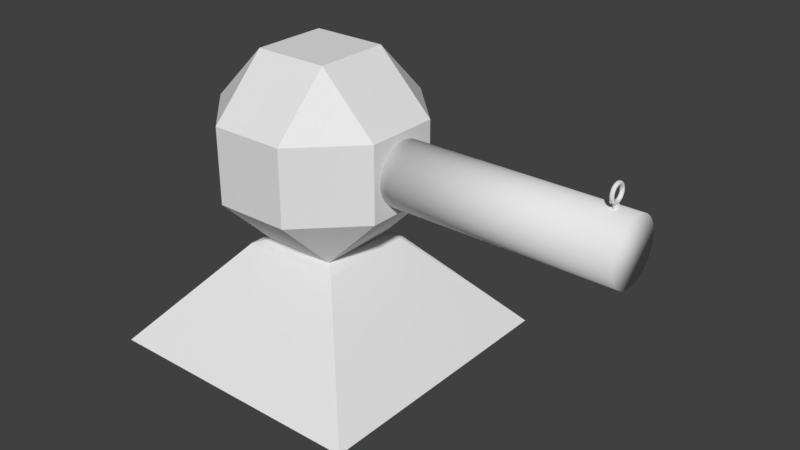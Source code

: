 # Source: canon.blend  (saved by Blender 2.79.0; exported with 4.5.12 LTS)
import bpy
from mathutils import Matrix  # noqa: F401  (used for matrix-valued properties, if any)

bpy.ops.wm.read_factory_settings(use_empty=True)
scene = bpy.context.scene
scene.name = 'Scene'

# ---- collections
col_collection_1 = bpy.data.collections.new('Collection 1'); scene.collection.children.link(col_collection_1)

# ---- materials (node trees are filled in below, after node groups)
mat_material = bpy.data.materials.new('Material')
mat_material.alpha_threshold = 0.0
mat_material.use_transparent_shadow = False
mat_material.roughness = 0.5
mat_material.line_color = (0.0, 0.0, 0.0, 1.0)

# ---- material node trees

# ---- world
world_world = bpy.data.worlds.new('World'); scene.world = world_world
world_world.color = (0.05088, 0.05088, 0.05088)
world_world.use_sun_shadow = False
world_world.sun_shadow_jitter_overblur = 0.0
world_world.cycles.sampling_method = 'MANUAL'

# ---- meshes
me_cube = bpy.data.meshes.new('Cube')
me_cube.from_pydata([(1.0, 0.4, -0.4), (0.4, 0.4, -1.0), (0.4, 1.0, -0.4), (1.0, -0.4, -0.4), (0.4, -1.0, -0.4), (0.4, -0.4, -1.0), (-0.4, -1.0, -0.4), (-1.0, -0.4, -0.4), (-0.4, -0.4, -1.0), (-0.4, 1.0, -0.4), (-0.4, 0.4, -1.0), (-1.0, 0.4, -0.4), (0.4, 1.0, 0.4), (0.4, 0.4, 1.0), (1.0, 0.4, 0.4), (0.4, -1.0, 0.4), (1.0, -0.4, 0.4), (0.4, -0.4, 1.0), (-1.0, -0.4, 0.4), (-0.4, -1.0, 0.4), (-0.4, -0.4, 1.0), (-1.0, 0.4, 0.4), (-0.4, 0.4, 1.0), (-0.4, 1.0, 0.4), (-1.469, -1.471, -2.126), (-0.5337, -0.5362, -1.042), (-1.469, 1.483, -2.126), (-0.5337, 0.5479, -1.042), (1.485, -1.471, -2.126), (0.5504, -0.5362, -1.042), (1.485, 1.483, -2.126), (0.5504, 0.5479, -1.042), (3.199, 0.03968, 0.1058), (3.199, 0.03968, 0.3547), (3.205, 0.03912, 0.1058), (3.205, 0.03912, 0.3547), (3.21, 0.03747, 0.1058), (3.21, 0.03747, 0.3547), (3.215, 0.0348, 0.1058), (3.215, 0.0348, 0.3547), (3.22, 0.03119, 0.1058), (3.22, 0.03119, 0.3547), (3.223, 0.0268, 0.1058), (3.223, 0.0268, 0.3547), (3.226, 0.0218, 0.1058), (3.226, 0.0218, 0.3547), (3.227, 0.01636, 0.1058), (3.227, 0.01636, 0.3547), (3.228, 0.01071, 0.1058), (3.228, 0.01071, 0.3547), (3.227, 0.00506, 0.1058), (3.227, 0.00506, 0.3547), (3.226, -0.0003745, 0.1058), (3.226, -0.0003745, 0.3547), (3.223, -0.005383, 0.1058), (3.223, -0.005383, 0.3547), (3.22, -0.009772, 0.1058), (3.22, -0.009772, 0.3547), (3.215, -0.01337, 0.1058), (3.215, -0.01337, 0.3547), (3.21, -0.01605, 0.1058), (3.21, -0.01605, 0.3547), (3.205, -0.0177, 0.1058), (3.205, -0.0177, 0.3547), (3.199, -0.01826, 0.1058), (3.199, -0.01826, 0.3547), (3.193, -0.0177, 0.1058), (3.193, -0.0177, 0.3547), (3.188, -0.01605, 0.1058), (3.188, -0.01605, 0.3547), (3.183, -0.01337, 0.1058), (3.183, -0.01337, 0.3547), (3.179, -0.009772, 0.1058), (3.179, -0.009772, 0.3547), (3.175, -0.005383, 0.1058), (3.175, -0.005383, 0.3547), (3.172, -0.0003745, 0.1058), (3.172, -0.0003745, 0.3547), (3.171, 0.00506, 0.1058), (3.171, 0.00506, 0.3547), (3.17, 0.01071, 0.1058), (3.17, 0.01071, 0.3547), (3.171, 0.01636, 0.1058), (3.171, 0.01636, 0.3547), (3.172, 0.0218, 0.1058), (3.172, 0.0218, 0.3547), (3.175, 0.0268, 0.1058), (3.175, 0.0268, 0.3547), (3.179, 0.03119, 0.1058), (3.179, 0.03119, 0.3547), (3.183, 0.0348, 0.1058), (3.183, 0.0348, 0.3547), (3.188, 0.03747, 0.1058), (3.188, 0.03747, 0.3547), (3.193, 0.03912, 0.1058), (3.193, 0.03912, 0.3547), (3.196, 0.01055, 0.3551), (3.207, 0.01055, 0.3578), (3.214, 0.01055, 0.3652), (3.217, 0.01055, 0.3753), (3.214, 0.01055, 0.3855), (3.207, 0.01055, 0.3929), (3.196, 0.01055, 0.3956), (3.186, 0.01055, 0.3929), (3.179, 0.01055, 0.3855), (3.176, 0.01055, 0.3753), (3.179, 0.01055, 0.3652), (3.186, 0.01055, 0.3578), (3.196, 0.02378, 0.3559), (3.207, 0.02343, 0.3586), (3.214, 0.02246, 0.366), (3.217, 0.02114, 0.376), (3.214, 0.01981, 0.3861), (3.207, 0.01884, 0.3934), (3.196, 0.01849, 0.3961), (3.186, 0.01884, 0.3934), (3.179, 0.01981, 0.3861), (3.176, 0.02114, 0.376), (3.179, 0.02246, 0.366), (3.186, 0.02343, 0.3586), (3.196, 0.03679, 0.3585), (3.207, 0.03609, 0.3611), (3.214, 0.03417, 0.3683), (3.217, 0.03154, 0.3781), (3.214, 0.02892, 0.3879), (3.207, 0.027, 0.3951), (3.196, 0.02629, 0.3977), (3.186, 0.027, 0.3951), (3.179, 0.02892, 0.3879), (3.176, 0.03154, 0.3781), (3.179, 0.03417, 0.3683), (3.186, 0.03609, 0.3611), (3.196, 0.04935, 0.3628), (3.207, 0.04831, 0.3653), (3.214, 0.04547, 0.3721), (3.217, 0.04159, 0.3815), (3.214, 0.03771, 0.3909), (3.207, 0.03487, 0.3977), (3.196, 0.03383, 0.4002), (3.186, 0.03487, 0.3977), (3.179, 0.03771, 0.3909), (3.176, 0.04159, 0.3815), (3.179, 0.04547, 0.3721), (3.186, 0.04831, 0.3653), (3.196, 0.06124, 0.3686), (3.207, 0.05988, 0.371), (3.214, 0.05617, 0.3774), (3.217, 0.0511, 0.3862), (3.214, 0.04603, 0.395), (3.207, 0.04232, 0.4014), (3.196, 0.04097, 0.4038), (3.186, 0.04232, 0.4014), (3.179, 0.04603, 0.395), (3.176, 0.0511, 0.3862), (3.179, 0.05617, 0.3774), (3.186, 0.05988, 0.371), (3.196, 0.07227, 0.376), (3.207, 0.07062, 0.3782), (3.214, 0.0661, 0.3841), (3.217, 0.05993, 0.3921), (3.214, 0.05375, 0.4001), (3.207, 0.04924, 0.406), (3.196, 0.04758, 0.4082), (3.186, 0.04924, 0.406), (3.179, 0.05375, 0.4001), (3.176, 0.05993, 0.3921), (3.179, 0.0661, 0.3841), (3.186, 0.07062, 0.3782), (3.196, 0.08224, 0.3848), (3.207, 0.08032, 0.3867), (3.214, 0.07507, 0.3919), (3.217, 0.0679, 0.3991), (3.214, 0.06073, 0.4063), (3.207, 0.05549, 0.4115), (3.196, 0.05356, 0.4134), (3.186, 0.05549, 0.4115), (3.179, 0.06073, 0.4063), (3.176, 0.0679, 0.3991), (3.179, 0.07507, 0.3919), (3.186, 0.08032, 0.3867), (3.196, 0.09099, 0.3947), (3.207, 0.08883, 0.3964), (3.214, 0.08294, 0.4009), (3.217, 0.0749, 0.4071), (3.214, 0.06685, 0.4132), (3.207, 0.06097, 0.4178), (3.196, 0.05881, 0.4194), (3.186, 0.06097, 0.4178), (3.179, 0.06685, 0.4132), (3.176, 0.0749, 0.4071), (3.179, 0.08294, 0.4009), (3.186, 0.08883, 0.3964), (3.196, 0.09835, 0.4057), (3.207, 0.096, 0.4071), (3.214, 0.08957, 0.4108), (3.217, 0.08079, 0.4159), (3.214, 0.07201, 0.421), (3.207, 0.06558, 0.4247), (3.196, 0.06323, 0.426), (3.186, 0.06558, 0.4247), (3.179, 0.07201, 0.421), (3.176, 0.08079, 0.4159), (3.179, 0.08957, 0.4108), (3.186, 0.096, 0.4071), (3.196, 0.1042, 0.4176), (3.207, 0.1017, 0.4187), (3.214, 0.09485, 0.4215), (3.217, 0.08549, 0.4254), (3.214, 0.07612, 0.4293), (3.207, 0.06926, 0.4321), (3.196, 0.06675, 0.4332), (3.186, 0.06926, 0.4321), (3.179, 0.07612, 0.4293), (3.176, 0.08549, 0.4254), (3.179, 0.09485, 0.4215), (3.186, 0.1017, 0.4187), (3.196, 0.1085, 0.4302), (3.207, 0.1059, 0.4309), (3.214, 0.09869, 0.4328), (3.217, 0.0889, 0.4355), (3.214, 0.0791, 0.4381), (3.207, 0.07193, 0.44), (3.196, 0.06931, 0.4407), (3.186, 0.07193, 0.44), (3.179, 0.0791, 0.4381), (3.176, 0.0889, 0.4355), (3.179, 0.09869, 0.4328), (3.186, 0.1059, 0.4309), (3.196, 0.1111, 0.4432), (3.207, 0.1084, 0.4436), (3.214, 0.101, 0.4445), (3.217, 0.09097, 0.4459), (3.214, 0.08091, 0.4472), (3.207, 0.07355, 0.4481), (3.196, 0.07086, 0.4485), (3.186, 0.07355, 0.4481), (3.179, 0.08091, 0.4472), (3.176, 0.09097, 0.4459), (3.179, 0.101, 0.4445), (3.186, 0.1084, 0.4436), (3.196, 0.1119, 0.4564), (3.207, 0.1092, 0.4564), (3.214, 0.1018, 0.4564), (3.217, 0.09166, 0.4564), (3.214, 0.08152, 0.4564), (3.207, 0.0741, 0.4564), (3.196, 0.07138, 0.4564), (3.186, 0.0741, 0.4564), (3.179, 0.08152, 0.4564), (3.176, 0.09166, 0.4564), (3.179, 0.1018, 0.4564), (3.186, 0.1092, 0.4564), (3.196, 0.1111, 0.4697), (3.207, 0.1084, 0.4693), (3.214, 0.101, 0.4684), (3.217, 0.09097, 0.467), (3.214, 0.08091, 0.4657), (3.207, 0.07355, 0.4647), (3.196, 0.07086, 0.4644), (3.186, 0.07355, 0.4647), (3.179, 0.08091, 0.4657), (3.176, 0.09097, 0.467), (3.179, 0.101, 0.4684), (3.186, 0.1084, 0.4693), (3.196, 0.1085, 0.4827), (3.207, 0.1059, 0.482), (3.214, 0.09869, 0.4801), (3.217, 0.0889, 0.4774), (3.214, 0.0791, 0.4748), (3.207, 0.07193, 0.4729), (3.196, 0.06931, 0.4722), (3.186, 0.07193, 0.4729), (3.179, 0.0791, 0.4748), (3.176, 0.0889, 0.4774), (3.179, 0.09869, 0.4801), (3.186, 0.1059, 0.482), (3.196, 0.1042, 0.4952), (3.207, 0.1017, 0.4942), (3.214, 0.09485, 0.4914), (3.217, 0.08549, 0.4875), (3.214, 0.07612, 0.4836), (3.207, 0.06926, 0.4808), (3.196, 0.06675, 0.4797), (3.186, 0.06926, 0.4808), (3.179, 0.07612, 0.4836), (3.176, 0.08549, 0.4875), (3.179, 0.09485, 0.4914), (3.186, 0.1017, 0.4942), (3.196, 0.09835, 0.5071), (3.207, 0.096, 0.5058), (3.214, 0.08957, 0.5021), (3.217, 0.08079, 0.497), (3.214, 0.07201, 0.4919), (3.207, 0.06558, 0.4882), (3.196, 0.06323, 0.4869), (3.186, 0.06558, 0.4882), (3.179, 0.07201, 0.4919), (3.176, 0.08079, 0.497), (3.179, 0.08957, 0.5021), (3.186, 0.096, 0.5058), (3.196, 0.09099, 0.5182), (3.207, 0.08883, 0.5165), (3.214, 0.08294, 0.512), (3.217, 0.0749, 0.5058), (3.214, 0.06685, 0.4996), (3.207, 0.06097, 0.4951), (3.196, 0.05881, 0.4935), (3.186, 0.06097, 0.4951), (3.179, 0.06685, 0.4996), (3.176, 0.0749, 0.5058), (3.179, 0.08294, 0.512), (3.186, 0.08883, 0.5165), (3.196, 0.08224, 0.5281), (3.207, 0.08032, 0.5262), (3.214, 0.07507, 0.521), (3.217, 0.0679, 0.5138), (3.214, 0.06073, 0.5066), (3.207, 0.05549, 0.5014), (3.196, 0.05356, 0.4995), (3.186, 0.05549, 0.5014), (3.179, 0.06073, 0.5066), (3.176, 0.0679, 0.5138), (3.179, 0.07507, 0.521), (3.186, 0.08032, 0.5262), (3.196, 0.07227, 0.5369), (3.207, 0.07062, 0.5347), (3.214, 0.0661, 0.5288), (3.217, 0.05993, 0.5208), (3.214, 0.05375, 0.5127), (3.207, 0.04924, 0.5069), (3.196, 0.04758, 0.5047), (3.186, 0.04924, 0.5069), (3.179, 0.05375, 0.5127), (3.176, 0.05993, 0.5208), (3.179, 0.0661, 0.5288), (3.186, 0.07062, 0.5347), (3.196, 0.06124, 0.5442), (3.207, 0.05988, 0.5419), (3.214, 0.05617, 0.5355), (3.217, 0.0511, 0.5267), (3.214, 0.04603, 0.5179), (3.207, 0.04232, 0.5115), (3.196, 0.04097, 0.5091), (3.186, 0.04232, 0.5115), (3.179, 0.04603, 0.5179), (3.176, 0.0511, 0.5267), (3.179, 0.05617, 0.5355), (3.186, 0.05988, 0.5419), (3.196, 0.04935, 0.5501), (3.207, 0.04831, 0.5476), (3.214, 0.04547, 0.5407), (3.217, 0.04159, 0.5314), (3.214, 0.03771, 0.522), (3.207, 0.03487, 0.5152), (3.196, 0.03383, 0.5126), (3.186, 0.03487, 0.5152), (3.179, 0.03771, 0.522), (3.176, 0.04159, 0.5314), (3.179, 0.04547, 0.5407), (3.186, 0.04831, 0.5476), (3.196, 0.03679, 0.5544), (3.207, 0.03609, 0.5518), (3.214, 0.03417, 0.5446), (3.217, 0.03154, 0.5348), (3.214, 0.02892, 0.525), (3.207, 0.027, 0.5178), (3.196, 0.02629, 0.5152), (3.186, 0.027, 0.5178), (3.179, 0.02892, 0.525), (3.176, 0.03154, 0.5348), (3.179, 0.03417, 0.5446), (3.186, 0.03609, 0.5518), (3.196, 0.02378, 0.557), (3.207, 0.02343, 0.5543), (3.214, 0.02246, 0.5469), (3.217, 0.02114, 0.5369), (3.214, 0.01981, 0.5268), (3.207, 0.01884, 0.5194), (3.196, 0.01849, 0.5168), (3.186, 0.01884, 0.5194), (3.179, 0.01981, 0.5268), (3.176, 0.02114, 0.5369), (3.179, 0.02246, 0.5469), (3.186, 0.02343, 0.5543), (3.196, 0.01055, 0.5578), (3.207, 0.01055, 0.5551), (3.214, 0.01055, 0.5477), (3.217, 0.01055, 0.5376), (3.214, 0.01055, 0.5274), (3.207, 0.01055, 0.52), (3.196, 0.01055, 0.5173), (3.186, 0.01055, 0.52), (3.179, 0.01055, 0.5274), (3.176, 0.01055, 0.5376), (3.179, 0.01055, 0.5477), (3.186, 0.01055, 0.5551), (3.196, -0.002685, 0.557), (3.207, -0.00233, 0.5543), (3.214, -0.001362, 0.5469), (3.217, -3.828e-05, 0.5369), (3.214, 0.001285, 0.5268), (3.207, 0.002254, 0.5194), (3.196, 0.002608, 0.5168), (3.186, 0.002254, 0.5194), (3.179, 0.001285, 0.5268), (3.176, -3.828e-05, 0.5369), (3.179, -0.001362, 0.5469), (3.186, -0.00233, 0.5543), (3.196, -0.01569, 0.5544), (3.207, -0.01499, 0.5518), (3.214, -0.01307, 0.5446), (3.217, -0.01044, 0.5348), (3.214, -0.00782, 0.525), (3.207, -0.005899, 0.5178), (3.196, -0.005196, 0.5152), (3.186, -0.005899, 0.5178), (3.179, -0.00782, 0.525), (3.176, -0.01044, 0.5348), (3.179, -0.01307, 0.5446), (3.186, -0.01499, 0.5518), (3.196, -0.02825, 0.5501), (3.207, -0.02721, 0.5476), (3.214, -0.02437, 0.5407), (3.217, -0.02049, 0.5314), (3.214, -0.01661, 0.522), (3.207, -0.01377, 0.5152), (3.196, -0.01273, 0.5126), (3.186, -0.01377, 0.5152), (3.179, -0.01661, 0.522), (3.176, -0.02049, 0.5314), (3.179, -0.02437, 0.5407), (3.186, -0.02721, 0.5476), (3.196, -0.04015, 0.5442), (3.207, -0.03879, 0.5419), (3.214, -0.03508, 0.5355), (3.217, -0.03001, 0.5267), (3.214, -0.02494, 0.5179), (3.207, -0.02123, 0.5115), (3.196, -0.01987, 0.5091), (3.186, -0.02123, 0.5115), (3.179, -0.02494, 0.5179), (3.176, -0.03001, 0.5267), (3.179, -0.03508, 0.5355), (3.186, -0.03879, 0.5419), (3.196, -0.05117, 0.5369), (3.207, -0.04952, 0.5347), (3.214, -0.045, 0.5288), (3.217, -0.03883, 0.5208), (3.214, -0.03266, 0.5127), (3.207, -0.02814, 0.5069), (3.196, -0.02648, 0.5047), (3.186, -0.02814, 0.5069), (3.179, -0.03266, 0.5127), (3.176, -0.03883, 0.5208), (3.179, -0.045, 0.5288), (3.186, -0.04952, 0.5347), (3.196, -0.06114, 0.5281), (3.207, -0.05922, 0.5262), (3.214, -0.05397, 0.521), (3.217, -0.04681, 0.5138), (3.214, -0.03964, 0.5066), (3.207, -0.03439, 0.5014), (3.196, -0.03247, 0.4995), (3.186, -0.03439, 0.5014), (3.179, -0.03964, 0.5066), (3.176, -0.04681, 0.5138), (3.179, -0.05397, 0.521), (3.186, -0.05922, 0.5262), (3.196, -0.06989, 0.5182), (3.207, -0.06773, 0.5165), (3.214, -0.06184, 0.512), (3.217, -0.0538, 0.5058), (3.214, -0.04576, 0.4996), (3.207, -0.03987, 0.4951), (3.196, -0.03771, 0.4935), (3.186, -0.03987, 0.4951), (3.179, -0.04576, 0.4996), (3.176, -0.0538, 0.5058), (3.179, -0.06184, 0.512), (3.186, -0.06773, 0.5165), (3.196, -0.07726, 0.5071), (3.207, -0.0749, 0.5058), (3.214, -0.06848, 0.5021), (3.217, -0.0597, 0.497), (3.214, -0.05091, 0.4919), (3.207, -0.04449, 0.4882), (3.196, -0.04213, 0.4869), (3.186, -0.04449, 0.4882), (3.179, -0.05091, 0.4919), (3.176, -0.0597, 0.497), (3.179, -0.06848, 0.5021), (3.186, -0.0749, 0.5058), (3.196, -0.08312, 0.4952), (3.207, -0.08061, 0.4942), (3.214, -0.07375, 0.4914), (3.217, -0.06439, 0.4875), (3.214, -0.05502, 0.4836), (3.207, -0.04816, 0.4808), (3.196, -0.04565, 0.4797), (3.186, -0.04816, 0.4808), (3.179, -0.05502, 0.4836), (3.176, -0.06439, 0.4875), (3.179, -0.07375, 0.4914), (3.186, -0.08061, 0.4942), (3.196, -0.08738, 0.4827), (3.207, -0.08476, 0.482), (3.214, -0.07759, 0.4801), (3.217, -0.0678, 0.4774), (3.214, -0.058, 0.4748), (3.207, -0.05084, 0.4729), (3.196, -0.04821, 0.4722), (3.186, -0.05084, 0.4729), (3.179, -0.058, 0.4748), (3.176, -0.0678, 0.4774), (3.179, -0.07759, 0.4801), (3.186, -0.08476, 0.482), (3.196, -0.08997, 0.4697), (3.207, -0.08728, 0.4693), (3.214, -0.07992, 0.4684), (3.217, -0.06987, 0.467), (3.214, -0.05982, 0.4657), (3.207, -0.05246, 0.4647), (3.196, -0.04976, 0.4644), (3.186, -0.05246, 0.4647), (3.179, -0.05982, 0.4657), (3.176, -0.06987, 0.467), (3.179, -0.07992, 0.4684), (3.186, -0.08728, 0.4693), (3.196, -0.09084, 0.4564), (3.207, -0.08812, 0.4564), (3.214, -0.0807, 0.4564), (3.217, -0.07056, 0.4564), (3.214, -0.06042, 0.4564), (3.207, -0.053, 0.4564), (3.196, -0.05028, 0.4564), (3.186, -0.053, 0.4564), (3.179, -0.06042, 0.4564), (3.176, -0.07056, 0.4564), (3.179, -0.0807, 0.4564), (3.186, -0.08812, 0.4564), (3.196, -0.08997, 0.4432), (3.207, -0.08728, 0.4436), (3.214, -0.07992, 0.4445), (3.217, -0.06987, 0.4459), (3.214, -0.05982, 0.4472), (3.207, -0.05246, 0.4481), (3.196, -0.04976, 0.4485), (3.186, -0.05246, 0.4481), (3.179, -0.05982, 0.4472), (3.176, -0.06987, 0.4459), (3.179, -0.07992, 0.4445), (3.186, -0.08728, 0.4436), (3.196, -0.08738, 0.4302), (3.207, -0.08476, 0.4309), (3.214, -0.07759, 0.4328), (3.217, -0.0678, 0.4355), (3.214, -0.058, 0.4381), (3.207, -0.05084, 0.44), (3.196, -0.04821, 0.4407), (3.186, -0.05084, 0.44), (3.179, -0.058, 0.4381), (3.176, -0.0678, 0.4355), (3.179, -0.07759, 0.4328), (3.186, -0.08476, 0.4309), (3.196, -0.08312, 0.4176), (3.207, -0.08061, 0.4187), (3.214, -0.07375, 0.4215), (3.217, -0.06439, 0.4254), (3.214, -0.05502, 0.4293), (3.207, -0.04816, 0.4321), (3.196, -0.04565, 0.4332), (3.186, -0.04816, 0.4321), (3.179, -0.05502, 0.4293), (3.176, -0.06439, 0.4254), (3.179, -0.07375, 0.4215), (3.186, -0.08061, 0.4187), (3.196, -0.07726, 0.4057), (3.207, -0.0749, 0.4071), (3.214, -0.06848, 0.4108), (3.217, -0.0597, 0.4159), (3.214, -0.05091, 0.421), (3.207, -0.04449, 0.4247), (3.196, -0.04213, 0.426), (3.186, -0.04449, 0.4247), (3.179, -0.05091, 0.421), (3.176, -0.0597, 0.4159), (3.179, -0.06848, 0.4108), (3.186, -0.0749, 0.4071), (3.196, -0.06989, 0.3947), (3.207, -0.06773, 0.3964), (3.214, -0.06184, 0.4009), (3.217, -0.0538, 0.4071), (3.214, -0.04576, 0.4132), (3.207, -0.03987, 0.4178), (3.196, -0.03771, 0.4194), (3.186, -0.03987, 0.4178), (3.179, -0.04576, 0.4132), (3.176, -0.0538, 0.4071), (3.179, -0.06184, 0.4009), (3.186, -0.06773, 0.3964), (3.196, -0.06114, 0.3848), (3.207, -0.05922, 0.3867), (3.214, -0.05397, 0.3919), (3.217, -0.04681, 0.3991), (3.214, -0.03964, 0.4063), (3.207, -0.03439, 0.4115), (3.196, -0.03247, 0.4134), (3.186, -0.03439, 0.4115), (3.179, -0.03964, 0.4063), (3.176, -0.04681, 0.3991), (3.179, -0.05397, 0.3919), (3.186, -0.05922, 0.3867), (3.196, -0.05117, 0.376), (3.207, -0.04952, 0.3782), (3.214, -0.045, 0.3841), (3.217, -0.03883, 0.3921), (3.214, -0.03266, 0.4001), (3.207, -0.02814, 0.406), (3.196, -0.02648, 0.4082), (3.186, -0.02814, 0.406), (3.179, -0.03266, 0.4001), (3.176, -0.03883, 0.3921), (3.179, -0.045, 0.3841), (3.186, -0.04952, 0.3782), (3.196, -0.04015, 0.3686), (3.207, -0.03879, 0.371), (3.214, -0.03508, 0.3774), (3.217, -0.03001, 0.3862), (3.214, -0.02494, 0.395), (3.207, -0.02123, 0.4014), (3.196, -0.01987, 0.4038), (3.186, -0.02123, 0.4014), (3.179, -0.02494, 0.395), (3.176, -0.03001, 0.3862), (3.179, -0.03508, 0.3774), (3.186, -0.03879, 0.371), (3.196, -0.02825, 0.3628), (3.207, -0.02721, 0.3653), (3.214, -0.02437, 0.3721), (3.217, -0.02049, 0.3815), (3.214, -0.01661, 0.3909), (3.207, -0.01377, 0.3977), (3.196, -0.01273, 0.4002), (3.186, -0.01377, 0.3977), (3.179, -0.01661, 0.3909), (3.176, -0.02049, 0.3815), (3.179, -0.02437, 0.3721), (3.186, -0.02721, 0.3653), (3.196, -0.01569, 0.3585), (3.207, -0.01499, 0.3611), (3.214, -0.01307, 0.3683), (3.217, -0.01044, 0.3781), (3.214, -0.00782, 0.3879), (3.207, -0.005899, 0.3951), (3.196, -0.005196, 0.3977), (3.186, -0.005899, 0.3951), (3.179, -0.00782, 0.3879), (3.176, -0.01044, 0.3781), (3.179, -0.01307, 0.3683), (3.186, -0.01499, 0.3611), (3.196, -0.002685, 0.3559), (3.207, -0.00233, 0.3586), (3.214, -0.001362, 0.366), (3.217, -3.827e-05, 0.376), (3.214, 0.001285, 0.3861), (3.207, 0.002254, 0.3934), (3.196, 0.002608, 0.3961), (3.186, 0.002254, 0.3934), (3.179, 0.001285, 0.3861), (3.176, -3.827e-05, 0.376), (3.179, -0.001362, 0.366), (3.186, -0.00233, 0.3586), (0.9891, 0.009526, 0.3197), (3.391, 0.009526, 0.3197), (0.9891, 0.07437, 0.3134), (3.391, 0.07437, 0.3134), (0.9891, 0.1367, 0.2944), (3.391, 0.1367, 0.2944), (0.9891, 0.1942, 0.2637), (3.391, 0.1942, 0.2637), (0.9891, 0.2445, 0.2224), (3.391, 0.2445, 0.2224), (0.9891, 0.2859, 0.172), (3.391, 0.2859, 0.172), (0.9891, 0.3166, 0.1146), (3.391, 0.3166, 0.1146), (0.9891, 0.3355, 0.05223), (3.391, 0.3355, 0.05223), (0.9891, 0.3419, -0.01261), (3.391, 0.3419, -0.01261), (0.9891, 0.3355, -0.07745), (3.391, 0.3355, -0.07745), (0.9891, 0.3166, -0.1398), (3.391, 0.3166, -0.1398), (0.9891, 0.2859, -0.1973), (3.391, 0.2859, -0.1973), (0.9891, 0.2445, -0.2476), (3.391, 0.2445, -0.2476), (0.9891, 0.1942, -0.289), (3.391, 0.1942, -0.289), (0.9891, 0.1367, -0.3197), (3.391, 0.1367, -0.3197), (0.9891, 0.07437, -0.3386), (3.391, 0.07437, -0.3386), (0.9891, 0.009526, -0.345), (3.391, 0.009526, -0.345), (0.9891, -0.05531, -0.3386), (3.391, -0.05531, -0.3386), (0.9891, -0.1177, -0.3197), (3.391, -0.1177, -0.3197), (0.9891, -0.1751, -0.289), (3.391, -0.1751, -0.289), (0.9891, -0.2255, -0.2476), (3.391, -0.2255, -0.2476), (0.9891, -0.2668, -0.1973), (3.391, -0.2668, -0.1973), (0.9891, -0.2975, -0.1398), (3.391, -0.2975, -0.1398), (0.9891, -0.3164, -0.07745), (3.391, -0.3164, -0.07745), (0.9891, -0.3228, -0.01261), (3.391, -0.3228, -0.01261), (0.9891, -0.3164, 0.05223), (3.391, -0.3164, 0.05223), (0.9891, -0.2975, 0.1146), (3.391, -0.2975, 0.1146), (0.9891, -0.2668, 0.172), (3.391, -0.2668, 0.172), (0.9891, -0.2255, 0.2224), (3.391, -0.2255, 0.2224), (0.9891, -0.1751, 0.2637), (3.391, -0.1751, 0.2637), (0.9891, -0.1177, 0.2944), (3.391, -0.1177, 0.2944), (0.9891, -0.05531, 0.3134), (3.391, -0.05531, 0.3134)], [], [(12, 2, 9, 23), (10, 27, 25, 8), (7, 18, 21, 11), (13, 22, 20, 17), (4, 15, 19, 6), (0, 1, 2), (3, 4, 5), (6, 7, 8), (9, 10, 11), (12, 13, 14), (15, 16, 17), (18, 19, 20), (21, 22, 23), (0, 3, 5, 1), (1, 10, 9, 2), (2, 12, 14, 0), (4, 6, 8, 5), (3, 16, 15, 4), (7, 11, 10, 8), (6, 19, 18, 7), (11, 21, 23, 9), (13, 17, 16, 14), (12, 23, 22, 13), (17, 20, 19, 15), (20, 22, 21, 18), (0, 14, 16, 3), (24, 25, 27, 26), (26, 27, 31, 30), (30, 31, 29, 28), (28, 29, 25, 24), (26, 30, 28, 24), (1, 31, 27, 10), (8, 25, 29, 5), (5, 29, 31, 1), (32, 33, 35, 34), (34, 35, 37, 36), (36, 37, 39, 38), (38, 39, 41, 40), (40, 41, 43, 42), (42, 43, 45, 44), (44, 45, 47, 46), (46, 47, 49, 48), (48, 49, 51, 50), (50, 51, 53, 52), (52, 53, 55, 54), (54, 55, 57, 56), (56, 57, 59, 58), (58, 59, 61, 60), (60, 61, 63, 62), (62, 63, 65, 64), (64, 65, 67, 66), (66, 67, 69, 68), (68, 69, 71, 70), (70, 71, 73, 72), (72, 73, 75, 74), (74, 75, 77, 76), (76, 77, 79, 78), (78, 79, 81, 80), (80, 81, 83, 82), (82, 83, 85, 84), (84, 85, 87, 86), (86, 87, 89, 88), (88, 89, 91, 90), (90, 91, 93, 92), (35, 33, 95, 93, 91, 89, 87, 85, 83, 81, 79, 77, 75, 73, 71, 69, 67, 65, 63, 61, 59, 57, 55, 53, 51, 49, 47, 45, 43, 41, 39, 37), (92, 93, 95, 94), (94, 95, 33, 32), (32, 34, 36, 38, 40, 42, 44, 46, 48, 50, 52, 54, 56, 58, 60, 62, 64, 66, 68, 70, 72, 74, 76, 78, 80, 82, 84, 86, 88, 90, 92, 94), (96, 108, 109, 97), (97, 109, 110, 98), (98, 110, 111, 99), (99, 111, 112, 100), (100, 112, 113, 101), (101, 113, 114, 102), (102, 114, 115, 103), (103, 115, 116, 104), (104, 116, 117, 105), (105, 117, 118, 106), (106, 118, 119, 107), (107, 119, 108, 96), (108, 120, 121, 109), (109, 121, 122, 110), (110, 122, 123, 111), (111, 123, 124, 112), (112, 124, 125, 113), (113, 125, 126, 114), (114, 126, 127, 115), (115, 127, 128, 116), (116, 128, 129, 117), (117, 129, 130, 118), (118, 130, 131, 119), (119, 131, 120, 108), (120, 132, 133, 121), (121, 133, 134, 122), (122, 134, 135, 123), (123, 135, 136, 124), (124, 136, 137, 125), (125, 137, 138, 126), (126, 138, 139, 127), (127, 139, 140, 128), (128, 140, 141, 129), (129, 141, 142, 130), (130, 142, 143, 131), (131, 143, 132, 120), (132, 144, 145, 133), (133, 145, 146, 134), (134, 146, 147, 135), (135, 147, 148, 136), (136, 148, 149, 137), (137, 149, 150, 138), (138, 150, 151, 139), (139, 151, 152, 140), (140, 152, 153, 141), (141, 153, 154, 142), (142, 154, 155, 143), (143, 155, 144, 132), (144, 156, 157, 145), (145, 157, 158, 146), (146, 158, 159, 147), (147, 159, 160, 148), (148, 160, 161, 149), (149, 161, 162, 150), (150, 162, 163, 151), (151, 163, 164, 152), (152, 164, 165, 153), (153, 165, 166, 154), (154, 166, 167, 155), (155, 167, 156, 144), (156, 168, 169, 157), (157, 169, 170, 158), (158, 170, 171, 159), (159, 171, 172, 160), (160, 172, 173, 161), (161, 173, 174, 162), (162, 174, 175, 163), (163, 175, 176, 164), (164, 176, 177, 165), (165, 177, 178, 166), (166, 178, 179, 167), (167, 179, 168, 156), (168, 180, 181, 169), (169, 181, 182, 170), (170, 182, 183, 171), (171, 183, 184, 172), (172, 184, 185, 173), (173, 185, 186, 174), (174, 186, 187, 175), (175, 187, 188, 176), (176, 188, 189, 177), (177, 189, 190, 178), (178, 190, 191, 179), (179, 191, 180, 168), (180, 192, 193, 181), (181, 193, 194, 182), (182, 194, 195, 183), (183, 195, 196, 184), (184, 196, 197, 185), (185, 197, 198, 186), (186, 198, 199, 187), (187, 199, 200, 188), (188, 200, 201, 189), (189, 201, 202, 190), (190, 202, 203, 191), (191, 203, 192, 180), (192, 204, 205, 193), (193, 205, 206, 194), (194, 206, 207, 195), (195, 207, 208, 196), (196, 208, 209, 197), (197, 209, 210, 198), (198, 210, 211, 199), (199, 211, 212, 200), (200, 212, 213, 201), (201, 213, 214, 202), (202, 214, 215, 203), (203, 215, 204, 192), (204, 216, 217, 205), (205, 217, 218, 206), (206, 218, 219, 207), (207, 219, 220, 208), (208, 220, 221, 209), (209, 221, 222, 210), (210, 222, 223, 211), (211, 223, 224, 212), (212, 224, 225, 213), (213, 225, 226, 214), (214, 226, 227, 215), (215, 227, 216, 204), (216, 228, 229, 217), (217, 229, 230, 218), (218, 230, 231, 219), (219, 231, 232, 220), (220, 232, 233, 221), (221, 233, 234, 222), (222, 234, 235, 223), (223, 235, 236, 224), (224, 236, 237, 225), (225, 237, 238, 226), (226, 238, 239, 227), (227, 239, 228, 216), (228, 240, 241, 229), (229, 241, 242, 230), (230, 242, 243, 231), (231, 243, 244, 232), (232, 244, 245, 233), (233, 245, 246, 234), (234, 246, 247, 235), (235, 247, 248, 236), (236, 248, 249, 237), (237, 249, 250, 238), (238, 250, 251, 239), (239, 251, 240, 228), (240, 252, 253, 241), (241, 253, 254, 242), (242, 254, 255, 243), (243, 255, 256, 244), (244, 256, 257, 245), (245, 257, 258, 246), (246, 258, 259, 247), (247, 259, 260, 248), (248, 260, 261, 249), (249, 261, 262, 250), (250, 262, 263, 251), (251, 263, 252, 240), (252, 264, 265, 253), (253, 265, 266, 254), (254, 266, 267, 255), (255, 267, 268, 256), (256, 268, 269, 257), (257, 269, 270, 258), (258, 270, 271, 259), (259, 271, 272, 260), (260, 272, 273, 261), (261, 273, 274, 262), (262, 274, 275, 263), (263, 275, 264, 252), (264, 276, 277, 265), (265, 277, 278, 266), (266, 278, 279, 267), (267, 279, 280, 268), (268, 280, 281, 269), (269, 281, 282, 270), (270, 282, 283, 271), (271, 283, 284, 272), (272, 284, 285, 273), (273, 285, 286, 274), (274, 286, 287, 275), (275, 287, 276, 264), (276, 288, 289, 277), (277, 289, 290, 278), (278, 290, 291, 279), (279, 291, 292, 280), (280, 292, 293, 281), (281, 293, 294, 282), (282, 294, 295, 283), (283, 295, 296, 284), (284, 296, 297, 285), (285, 297, 298, 286), (286, 298, 299, 287), (287, 299, 288, 276), (288, 300, 301, 289), (289, 301, 302, 290), (290, 302, 303, 291), (291, 303, 304, 292), (292, 304, 305, 293), (293, 305, 306, 294), (294, 306, 307, 295), (295, 307, 308, 296), (296, 308, 309, 297), (297, 309, 310, 298), (298, 310, 311, 299), (299, 311, 300, 288), (300, 312, 313, 301), (301, 313, 314, 302), (302, 314, 315, 303), (303, 315, 316, 304), (304, 316, 317, 305), (305, 317, 318, 306), (306, 318, 319, 307), (307, 319, 320, 308), (308, 320, 321, 309), (309, 321, 322, 310), (310, 322, 323, 311), (311, 323, 312, 300), (312, 324, 325, 313), (313, 325, 326, 314), (314, 326, 327, 315), (315, 327, 328, 316), (316, 328, 329, 317), (317, 329, 330, 318), (318, 330, 331, 319), (319, 331, 332, 320), (320, 332, 333, 321), (321, 333, 334, 322), (322, 334, 335, 323), (323, 335, 324, 312), (324, 336, 337, 325), (325, 337, 338, 326), (326, 338, 339, 327), (327, 339, 340, 328), (328, 340, 341, 329), (329, 341, 342, 330), (330, 342, 343, 331), (331, 343, 344, 332), (332, 344, 345, 333), (333, 345, 346, 334), (334, 346, 347, 335), (335, 347, 336, 324), (336, 348, 349, 337), (337, 349, 350, 338), (338, 350, 351, 339), (339, 351, 352, 340), (340, 352, 353, 341), (341, 353, 354, 342), (342, 354, 355, 343), (343, 355, 356, 344), (344, 356, 357, 345), (345, 357, 358, 346), (346, 358, 359, 347), (347, 359, 348, 336), (348, 360, 361, 349), (349, 361, 362, 350), (350, 362, 363, 351), (351, 363, 364, 352), (352, 364, 365, 353), (353, 365, 366, 354), (354, 366, 367, 355), (355, 367, 368, 356), (356, 368, 369, 357), (357, 369, 370, 358), (358, 370, 371, 359), (359, 371, 360, 348), (360, 372, 373, 361), (361, 373, 374, 362), (362, 374, 375, 363), (363, 375, 376, 364), (364, 376, 377, 365), (365, 377, 378, 366), (366, 378, 379, 367), (367, 379, 380, 368), (368, 380, 381, 369), (369, 381, 382, 370), (370, 382, 383, 371), (371, 383, 372, 360), (372, 384, 385, 373), (373, 385, 386, 374), (374, 386, 387, 375), (375, 387, 388, 376), (376, 388, 389, 377), (377, 389, 390, 378), (378, 390, 391, 379), (379, 391, 392, 380), (380, 392, 393, 381), (381, 393, 394, 382), (382, 394, 395, 383), (383, 395, 384, 372), (384, 396, 397, 385), (385, 397, 398, 386), (386, 398, 399, 387), (387, 399, 400, 388), (388, 400, 401, 389), (389, 401, 402, 390), (390, 402, 403, 391), (391, 403, 404, 392), (392, 404, 405, 393), (393, 405, 406, 394), (394, 406, 407, 395), (395, 407, 396, 384), (396, 408, 409, 397), (397, 409, 410, 398), (398, 410, 411, 399), (399, 411, 412, 400), (400, 412, 413, 401), (401, 413, 414, 402), (402, 414, 415, 403), (403, 415, 416, 404), (404, 416, 417, 405), (405, 417, 418, 406), (406, 418, 419, 407), (407, 419, 408, 396), (408, 420, 421, 409), (409, 421, 422, 410), (410, 422, 423, 411), (411, 423, 424, 412), (412, 424, 425, 413), (413, 425, 426, 414), (414, 426, 427, 415), (415, 427, 428, 416), (416, 428, 429, 417), (417, 429, 430, 418), (418, 430, 431, 419), (419, 431, 420, 408), (420, 432, 433, 421), (421, 433, 434, 422), (422, 434, 435, 423), (423, 435, 436, 424), (424, 436, 437, 425), (425, 437, 438, 426), (426, 438, 439, 427), (427, 439, 440, 428), (428, 440, 441, 429), (429, 441, 442, 430), (430, 442, 443, 431), (431, 443, 432, 420), (432, 444, 445, 433), (433, 445, 446, 434), (434, 446, 447, 435), (435, 447, 448, 436), (436, 448, 449, 437), (437, 449, 450, 438), (438, 450, 451, 439), (439, 451, 452, 440), (440, 452, 453, 441), (441, 453, 454, 442), (442, 454, 455, 443), (443, 455, 444, 432), (444, 456, 457, 445), (445, 457, 458, 446), (446, 458, 459, 447), (447, 459, 460, 448), (448, 460, 461, 449), (449, 461, 462, 450), (450, 462, 463, 451), (451, 463, 464, 452), (452, 464, 465, 453), (453, 465, 466, 454), (454, 466, 467, 455), (455, 467, 456, 444), (456, 468, 469, 457), (457, 469, 470, 458), (458, 470, 471, 459), (459, 471, 472, 460), (460, 472, 473, 461), (461, 473, 474, 462), (462, 474, 475, 463), (463, 475, 476, 464), (464, 476, 477, 465), (465, 477, 478, 466), (466, 478, 479, 467), (467, 479, 468, 456), (468, 480, 481, 469), (469, 481, 482, 470), (470, 482, 483, 471), (471, 483, 484, 472), (472, 484, 485, 473), (473, 485, 486, 474), (474, 486, 487, 475), (475, 487, 488, 476), (476, 488, 489, 477), (477, 489, 490, 478), (478, 490, 491, 479), (479, 491, 480, 468), (480, 492, 493, 481), (481, 493, 494, 482), (482, 494, 495, 483), (483, 495, 496, 484), (484, 496, 497, 485), (485, 497, 498, 486), (486, 498, 499, 487), (487, 499, 500, 488), (488, 500, 501, 489), (489, 501, 502, 490), (490, 502, 503, 491), (491, 503, 492, 480), (492, 504, 505, 493), (493, 505, 506, 494), (494, 506, 507, 495), (495, 507, 508, 496), (496, 508, 509, 497), (497, 509, 510, 498), (498, 510, 511, 499), (499, 511, 512, 500), (500, 512, 513, 501), (501, 513, 514, 502), (502, 514, 515, 503), (503, 515, 504, 492), (504, 516, 517, 505), (505, 517, 518, 506), (506, 518, 519, 507), (507, 519, 520, 508), (508, 520, 521, 509), (509, 521, 522, 510), (510, 522, 523, 511), (511, 523, 524, 512), (512, 524, 525, 513), (513, 525, 526, 514), (514, 526, 527, 515), (515, 527, 516, 504), (516, 528, 529, 517), (517, 529, 530, 518), (518, 530, 531, 519), (519, 531, 532, 520), (520, 532, 533, 521), (521, 533, 534, 522), (522, 534, 535, 523), (523, 535, 536, 524), (524, 536, 537, 525), (525, 537, 538, 526), (526, 538, 539, 527), (527, 539, 528, 516), (528, 540, 541, 529), (529, 541, 542, 530), (530, 542, 543, 531), (531, 543, 544, 532), (532, 544, 545, 533), (533, 545, 546, 534), (534, 546, 547, 535), (535, 547, 548, 536), (536, 548, 549, 537), (537, 549, 550, 538), (538, 550, 551, 539), (539, 551, 540, 528), (540, 552, 553, 541), (541, 553, 554, 542), (542, 554, 555, 543), (543, 555, 556, 544), (544, 556, 557, 545), (545, 557, 558, 546), (546, 558, 559, 547), (547, 559, 560, 548), (548, 560, 561, 549), (549, 561, 562, 550), (550, 562, 563, 551), (551, 563, 552, 540), (552, 564, 565, 553), (553, 565, 566, 554), (554, 566, 567, 555), (555, 567, 568, 556), (556, 568, 569, 557), (557, 569, 570, 558), (558, 570, 571, 559), (559, 571, 572, 560), (560, 572, 573, 561), (561, 573, 574, 562), (562, 574, 575, 563), (563, 575, 564, 552), (564, 576, 577, 565), (565, 577, 578, 566), (566, 578, 579, 567), (567, 579, 580, 568), (568, 580, 581, 569), (569, 581, 582, 570), (570, 582, 583, 571), (571, 583, 584, 572), (572, 584, 585, 573), (573, 585, 586, 574), (574, 586, 587, 575), (575, 587, 576, 564), (576, 588, 589, 577), (577, 589, 590, 578), (578, 590, 591, 579), (579, 591, 592, 580), (580, 592, 593, 581), (581, 593, 594, 582), (582, 594, 595, 583), (583, 595, 596, 584), (584, 596, 597, 585), (585, 597, 598, 586), (586, 598, 599, 587), (587, 599, 588, 576), (588, 600, 601, 589), (589, 601, 602, 590), (590, 602, 603, 591), (591, 603, 604, 592), (592, 604, 605, 593), (593, 605, 606, 594), (594, 606, 607, 595), (595, 607, 608, 596), (596, 608, 609, 597), (597, 609, 610, 598), (598, 610, 611, 599), (599, 611, 600, 588), (600, 612, 613, 601), (601, 613, 614, 602), (602, 614, 615, 603), (603, 615, 616, 604), (604, 616, 617, 605), (605, 617, 618, 606), (606, 618, 619, 607), (607, 619, 620, 608), (608, 620, 621, 609), (609, 621, 622, 610), (610, 622, 623, 611), (611, 623, 612, 600), (612, 624, 625, 613), (613, 625, 626, 614), (614, 626, 627, 615), (615, 627, 628, 616), (616, 628, 629, 617), (617, 629, 630, 618), (618, 630, 631, 619), (619, 631, 632, 620), (620, 632, 633, 621), (621, 633, 634, 622), (622, 634, 635, 623), (623, 635, 624, 612), (624, 636, 637, 625), (625, 637, 638, 626), (626, 638, 639, 627), (627, 639, 640, 628), (628, 640, 641, 629), (629, 641, 642, 630), (630, 642, 643, 631), (631, 643, 644, 632), (632, 644, 645, 633), (633, 645, 646, 634), (634, 646, 647, 635), (635, 647, 636, 624), (636, 648, 649, 637), (637, 649, 650, 638), (638, 650, 651, 639), (639, 651, 652, 640), (640, 652, 653, 641), (641, 653, 654, 642), (642, 654, 655, 643), (643, 655, 656, 644), (644, 656, 657, 645), (645, 657, 658, 646), (646, 658, 659, 647), (647, 659, 648, 636), (648, 660, 661, 649), (649, 661, 662, 650), (650, 662, 663, 651), (651, 663, 664, 652), (652, 664, 665, 653), (653, 665, 666, 654), (654, 666, 667, 655), (655, 667, 668, 656), (656, 668, 669, 657), (657, 669, 670, 658), (658, 670, 671, 659), (659, 671, 660, 648), (660, 96, 97, 661), (661, 97, 98, 662), (662, 98, 99, 663), (663, 99, 100, 664), (664, 100, 101, 665), (665, 101, 102, 666), (666, 102, 103, 667), (667, 103, 104, 668), (668, 104, 105, 669), (669, 105, 106, 670), (670, 106, 107, 671), (671, 107, 96, 660), (672, 673, 675, 674), (674, 675, 677, 676), (676, 677, 679, 678), (678, 679, 681, 680), (680, 681, 683, 682), (682, 683, 685, 684), (684, 685, 687, 686), (686, 687, 689, 688), (688, 689, 691, 690), (690, 691, 693, 692), (692, 693, 695, 694), (694, 695, 697, 696), (696, 697, 699, 698), (698, 699, 701, 700), (700, 701, 703, 702), (702, 703, 705, 704), (704, 705, 707, 706), (706, 707, 709, 708), (708, 709, 711, 710), (710, 711, 713, 712), (712, 713, 715, 714), (714, 715, 717, 716), (716, 717, 719, 718), (718, 719, 721, 720), (720, 721, 723, 722), (722, 723, 725, 724), (724, 725, 727, 726), (726, 727, 729, 728), (728, 729, 731, 730), (730, 731, 733, 732), (675, 673, 735, 733, 731, 729, 727, 725, 723, 721, 719, 717, 715, 713, 711, 709, 707, 705, 703, 701, 699, 697, 695, 693, 691, 689, 687, 685, 683, 681, 679, 677), (732, 733, 735, 734), (734, 735, 673, 672), (672, 674, 676, 678, 680, 682, 684, 686, 688, 690, 692, 694, 696, 698, 700, 702, 704, 706, 708, 710, 712, 714, 716, 718, 720, 722, 724, 726, 728, 730, 732, 734)])
me_cube.polygons.foreach_set('use_smooth', [0, 0, 0, 0, 0, 0, 0, 0, 0, 0, 0, 0, 0, 0, 0, 0, 0, 0, 0, 0, 0, 0, 0, 0, 0, 0, 0, 0, 0, 0, 0, 0, 0, 0, 0, 0, 0, 0, 0, 0, 0, 0, 0, 0, 0, 0, 0, 0, 0, 0, 0, 0, 0, 0, 0, 0, 0, 0, 0, 0, 0, 0, 0, 0, 0, 0, 0, 0, 0, 0, 0, 0, 0, 0, 0, 0, 0, 0, 0, 0, 0, 0, 0, 0, 0, 0, 0, 0, 0, 0, 0, 0, 0, 0, 0, 0, 0, 0, 0, 0, 0, 0, 0, 0, 0, 0, 0, 0, 0, 0, 0, 0, 0, 0, 0, 0, 0, 0, 0, 0, 0, 0, 0, 0, 0, 0, 0, 0, 0, 0, 0, 0, 0, 0, 0, 0, 0, 0, 0, 0, 0, 0, 0, 0, 0, 0, 0, 0, 0, 0, 0, 0, 0, 0, 0, 0, 0, 0, 0, 0, 0, 0, 0, 0, 0, 0, 0, 0, 0, 0, 0, 0, 0, 0, 0, 0, 0, 0, 0, 0, 0, 0, 0, 0, 0, 0, 0, 0, 0, 0, 0, 0, 0, 0, 0, 0, 0, 0, 0, 0, 0, 0, 0, 0, 0, 0, 0, 0, 0, 0, 0, 0, 0, 0, 0, 0, 0, 0, 0, 0, 0, 0, 0, 0, 0, 0, 0, 0, 0, 0, 0, 0, 0, 0, 0, 0, 0, 0, 0, 0, 0, 0, 0, 0, 0, 0, 0, 0, 0, 0, 0, 0, 0, 0, 0, 0, 0, 0, 0, 0, 0, 0, 0, 0, 0, 0, 0, 0, 0, 0, 0, 0, 0, 0, 0, 0, 0, 0, 0, 0, 0, 0, 0, 0, 0, 0, 0, 0, 0, 0, 0, 0, 0, 0, 0, 0, 0, 0, 0, 0, 0, 0, 0, 0, 0, 0, 0, 0, 0, 0, 0, 0, 0, 0, 0, 0, 0, 0, 0, 0, 0, 0, 0, 0, 0, 0, 0, 0, 0, 0, 0, 0, 0, 0, 0, 0, 0, 0, 0, 0, 0, 0, 0, 0, 0, 0, 0, 0, 0, 0, 0, 0, 0, 0, 0, 0, 0, 0, 0, 0, 0, 0, 0, 0, 0, 0, 0, 0, 0, 0, 0, 0, 0, 0, 0, 0, 0, 0, 0, 0, 0, 0, 0, 0, 0, 0, 0, 0, 0, 0, 0, 0, 0, 0, 0, 0, 0, 0, 0, 0, 0, 0, 0, 0, 0, 0, 0, 0, 0, 0, 0, 0, 0, 0, 0, 0, 0, 0, 0, 0, 0, 0, 0, 0, 0, 0, 0, 0, 0, 0, 0, 0, 0, 0, 0, 0, 0, 0, 0, 0, 0, 0, 0, 0, 0, 0, 0, 0, 0, 0, 0, 0, 0, 0, 0, 0, 0, 0, 0, 0, 0, 0, 0, 0, 0, 0, 0, 0, 0, 0, 0, 0, 0, 0, 0, 0, 0, 0, 0, 0, 0, 0, 0, 0, 0, 0, 0, 0, 0, 0, 0, 0, 0, 0, 0, 0, 0, 0, 0, 0, 0, 0, 0, 0, 0, 0, 0, 0, 0, 0, 0, 0, 0, 0, 0, 0, 0, 0, 0, 0, 0, 0, 0, 0, 0, 0, 0, 0, 0, 0, 0, 0, 0, 0, 0, 0, 0, 0, 0, 0, 0, 0, 0, 0, 0, 0, 0, 0, 0, 0, 0, 0, 0, 0, 0, 0, 0, 0, 0, 0, 0, 0, 0, 0, 0, 0, 0, 0, 0, 0, 0, 0, 0, 0, 0, 0, 0, 0, 0, 0, 0, 0, 0, 0, 0, 0, 0, 0, 0, 0, 0, 0, 0, 0, 0, 0, 0, 0, 0, 0, 0, 0, 0, 0, 0, 0, 0, 0, 0, 0, 0, 0, 0, 0, 0, 0, 0, 0, 0, 0, 0, 0, 0, 0, 0, 0, 0, 0, 0, 0, 0, 0, 0, 0, 0, 0, 0, 0, 0, 0, 0, 0, 0, 0, 1, 1, 1, 1, 1, 1, 1, 1, 1, 1, 1, 1, 1, 1, 1, 1, 1, 1, 1, 1, 1, 1, 1, 1, 1, 1, 1, 1, 1, 1, 1, 1, 1, 1])
me_cube.materials.append(mat_material)
me_cube.use_remesh_preserve_volume = False
me_cube.use_remesh_preserve_attributes = False
me_cube.use_mirror_vertex_groups = False
me_cube.update()

# ---- objects
ob_cube = bpy.data.objects.new('Cube', me_cube)

# ---- transforms, parenting, visibility, modifiers, constraints
ob_cube.location = (0.0, 0.0, 0.0)
ob_cube.lock_rotations_4d = False
ob_cube.empty_display_type = 'ARROWS'
ob_cube.lineart.crease_threshold = 0.0

# ---- collection membership
col_collection_1.objects.link(ob_cube)

# ---- scene / render settings (as saved in the file)
scene.frame_start = 1; scene.frame_end = 250; scene.frame_set(1)
scene.render.engine = 'BLENDER_EEVEE_NEXT'
scene.render.resolution_percentage = 50
scene.render.dither_intensity = 0.0
scene.cycles.use_denoising = False
scene.cycles.samples = 128
scene.cycles.sampling_pattern = 'TABULATED_SOBOL'
scene.cycles.use_adaptive_sampling = False
scene.cycles.use_light_tree = False
scene.cycles.blur_glossy = 0.0
scene.cycles.sample_clamp_indirect = 0.0
scene.view_settings.view_transform = 'Standard'
bpy.context.view_layer.update()

# ---- added for rendering (the .blend has no active camera and no usable light): camera, sun
cam_auto = bpy.data.cameras.new('AutoCamera')
cam_auto.lens = 50.0
cam_auto.sensor_width = 36.0
cam_auto.clip_end = 1000.0
ob_auto_camera = bpy.data.objects.new('AutoCamera', cam_auto)
scene.collection.objects.link(ob_auto_camera)
ob_auto_camera.location = (6.96588, -7.19964, 4.24065)
ob_auto_camera.rotation_euler = (1.09748, -7.21219e-08, 0.694738)
scene.camera = ob_auto_camera
light_auto_sun = bpy.data.lights.new('AutoSun', 'SUN')
light_auto_sun.energy = 3.0
light_auto_sun.angle = 0.0523599
ob_auto_sun = bpy.data.objects.new('AutoSun', light_auto_sun)
scene.collection.objects.link(ob_auto_sun)
ob_auto_sun.rotation_euler = (0.872665, 0.174533, 0.523599)
bpy.context.view_layer.update()

